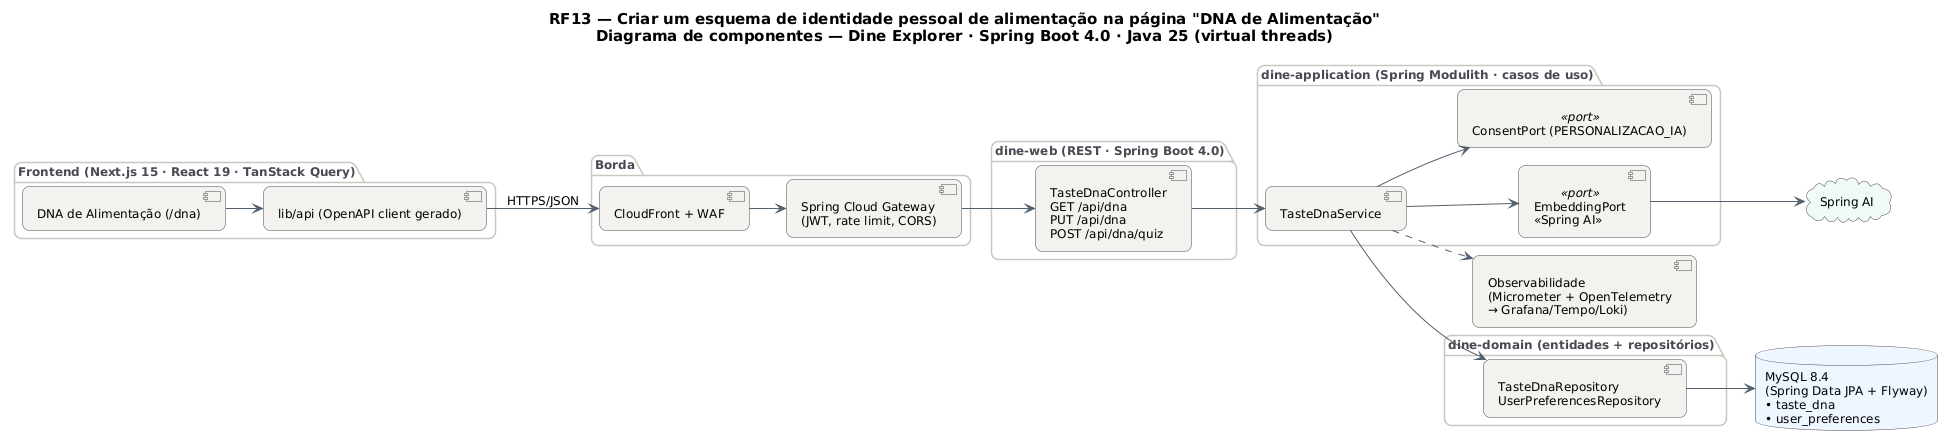

The diagram above was rendered by PlantUML. Its source (embedded in the PNG):
@startuml RF13_Componentes
!pragma layout smetana
skinparam backgroundColor #FFFFFF
skinparam shadowing false
skinparam defaultFontName "DejaVu Sans"
skinparam defaultFontSize 12
skinparam titleFontSize 15
skinparam roundcorner 14
skinparam ArrowColor #52606D
skinparam note {
  BackgroundColor #FFFDEB
  BorderColor #D8CE78
  FontColor #554F24
}
skinparam component {
  BackgroundColor #F4F2EF
  BorderColor #4A4852
}
skinparam package {
  BorderColor #CBC6BE
  FontColor #4A4852
}
skinparam database {
  BackgroundColor #EEF6FF
  BorderColor #4A4852
}
skinparam cloud {
  BackgroundColor #F0FBF6
  BorderColor #4A4852
}
left to right direction
title RF13 — Criar um esquema de identidade pessoal de alimentação na página "DNA de Alimentação"\nDiagrama de componentes — Dine Explorer · Spring Boot 4.0 · Java 25 (virtual threads)

package "Frontend (Next.js 15 · React 19 · TanStack Query)" {
  component "DNA de Alimentação (/dna)" as FE
  component "lib/api (OpenAPI client gerado)" as APIC
}
package "Borda" {
  component "CloudFront + WAF" as CDN
  component "Spring Cloud Gateway\n(JWT, rate limit, CORS)" as GW
}
package "dine-web (REST · Spring Boot 4.0)" {
  component "TasteDnaController\nGET /api/dna\nPUT /api/dna\nPOST /api/dna/quiz" as CT
}
package "dine-application (Spring Modulith · casos de uso)" {
  component "TasteDnaService" as SV
  component "EmbeddingPort\n«Spring AI»" as PT0 <<port>>
  component "ConsentPort (PERSONALIZACAO_IA)" as PT1 <<port>>
}
package "dine-domain (entidades + repositórios)" {
  component "TasteDnaRepository\nUserPreferencesRepository" as REPO_MySQL
}
database "MySQL 8.4\n(Spring Data JPA + Flyway)\n• taste_dna\n• user_preferences" as DB_MySQL
cloud "Spring AI" as EX0
component "Observabilidade\n(Micrometer + OpenTelemetry\n→ Grafana/Tempo/Loki)" as OBS
FE --> APIC
APIC --> CDN : HTTPS/JSON
CDN --> GW
GW --> CT
CT --> SV
SV ..> OBS
SV --> PT0
SV --> PT1
SV --> REPO_MySQL
REPO_MySQL --> DB_MySQL
PT0 --> EX0
@enduml